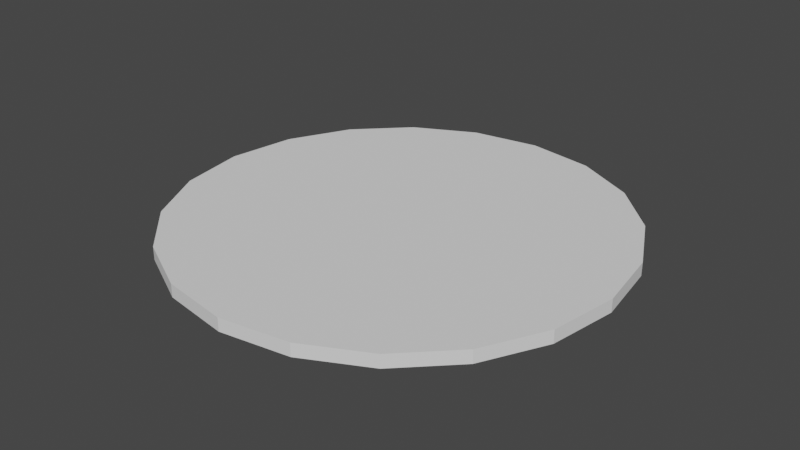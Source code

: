 # Source: back.blend  (saved by Blender 2.91.10; exported with 4.5.12 LTS)
import bpy
from mathutils import Matrix  # noqa: F401  (used for matrix-valued properties, if any)

bpy.ops.wm.read_factory_settings(use_empty=True)
scene = bpy.context.scene
scene.name = 'Scene'

# ---- world
world_world = bpy.data.worlds.new('World'); scene.world = world_world
world_world.use_nodes = True; world_world.node_tree.nodes.clear()
_N = world_world.node_tree.nodes; _L = world_world.node_tree.links
n0 = _N.new('ShaderNodeOutputWorld'); n0.name = 'World Output'; n0.location = (300, 300)
n1 = _N.new('ShaderNodeBackground'); n1.name = 'Background'; n1.location = (10, 300)
n1.inputs[0].default_value = (0.05088, 0.05088, 0.05088, 1.0)
_L.new(n1.outputs[0], n0.inputs[0])
n0.is_active_output = True
world_world.color = (0.05088, 0.05088, 0.05088)
world_world.use_sun_shadow = False
world_world.sun_shadow_jitter_overblur = 0.0

# ---- meshes
me_circle_001 = bpy.data.meshes.new('Circle.001')
me_circle_001.from_pydata([(0.0, 1.0, 0.0), (-0.309, 0.9511, 0.0), (-0.5878, 0.809, 0.0), (-0.809, 0.5878, 0.0), (-0.9511, 0.309, 0.0), (-1.0, -4.371e-08, 0.0), (-0.9511, -0.309, 0.0), (-0.809, -0.5878, 0.0), (-0.5878, -0.809, 0.0), (-0.309, -0.9511, 0.0), (3.258e-07, -1.0, 0.0), (0.309, -0.9511, 0.0), (0.5878, -0.809, 0.0), (0.809, -0.5878, 0.0), (0.9511, -0.309, 0.0), (1.0, 9.656e-07, 0.0), (0.9511, 0.309, 0.0), (0.809, 0.5878, 0.0), (0.5878, 0.809, 0.0), (0.309, 0.9511, 0.0), (0.0, 1.0, 0.0), (-0.309, 0.9511, 0.0), (-0.5878, 0.809, 0.0), (-0.809, 0.5878, 0.0), (-0.9511, 0.309, 0.0), (-1.0, -4.371e-08, 0.0), (-0.9511, -0.309, 0.0), (-0.809, -0.5878, 0.0), (-0.5878, -0.809, 0.0), (-0.309, -0.9511, 0.0), (3.258e-07, -1.0, 0.0), (0.309, -0.9511, 0.0), (0.5878, -0.809, 0.0), (0.809, -0.5878, 0.0), (0.9511, -0.309, 0.0), (1.0, 9.656e-07, 0.0), (0.9511, 0.309, 0.0), (0.809, 0.5878, 0.0), (0.5878, 0.809, 0.0), (0.309, 0.9511, 0.0), (-5.811e-08, 2.98e-07, 0.0), (-5.96e-08, 2.98e-07, 0.0), (-5.96e-08, 2.98e-07, 0.0), (-5.96e-08, 2.98e-07, 0.0), (-5.96e-08, 2.98e-07, 0.0), (-5.96e-08, 2.921e-07, 0.0), (-5.96e-08, 2.98e-07, 0.0), (-5.96e-08, 2.98e-07, 0.0), (-5.96e-08, 2.98e-07, 0.0), (-5.96e-08, 2.98e-07, 0.0), (-5.811e-08, 2.384e-07, 0.0), (-5.96e-08, 2.98e-07, 0.0), (-5.96e-08, 2.98e-07, 0.0), (-5.96e-08, 2.98e-07, 0.0), (-5.96e-08, 2.98e-07, 0.0), (0.0, 2.921e-07, 0.0), (-5.96e-08, 2.98e-07, 0.0), (-5.96e-08, 2.98e-07, 0.0), (-5.96e-08, 2.98e-07, 0.0), (-5.96e-08, 2.98e-07, 0.0), (0.0, 1.0, 0.0), (-0.309, 0.9511, 0.0), (-0.5878, 0.809, 0.0), (-0.809, 0.5878, 0.0), (-0.9511, 0.309, 0.0), (-1.0, -4.371e-08, 0.0), (-0.9511, -0.309, 0.0), (-0.809, -0.5878, 0.0), (-0.5878, -0.809, 0.0), (-0.309, -0.9511, 0.0), (3.258e-07, -1.0, 0.0), (0.309, -0.9511, 0.0), (0.5878, -0.809, 0.0), (0.809, -0.5878, 0.0), (0.9511, -0.309, 0.0), (1.0, 9.656e-07, 0.0), (0.9511, 0.309, 0.0), (0.809, 0.5878, 0.0), (0.5878, 0.809, 0.0), (0.309, 0.9511, 0.0), (0.309, 0.9511, 0.05895), (0.5878, 0.809, 0.05895), (0.809, 0.5878, 0.05895), (0.9511, 0.309, 0.05895), (1.0, 9.656e-07, 0.05895), (0.9511, -0.309, 0.05895), (0.809, -0.5878, 0.05895), (0.5878, -0.809, 0.05895), (0.309, -0.9511, 0.05895), (3.258e-07, -1.0, 0.05895), (-0.309, -0.9511, 0.05895), (-0.5878, -0.809, 0.05895), (-0.809, -0.5878, 0.05895), (-0.9511, -0.309, 0.05895), (-1.0, -4.371e-08, 0.05895), (-0.9511, 0.309, 0.05895), (-0.809, 0.5878, 0.05895), (-0.5878, 0.809, 0.05895), (-0.309, 0.9511, 0.05895), (0.0, 1.0, 0.05895), (-5.811e-08, 2.98e-07, 0.0), (-5.96e-08, 2.98e-07, 0.0), (-5.96e-08, 2.98e-07, 0.0), (-5.96e-08, 2.98e-07, 0.0), (-5.96e-08, 2.98e-07, 0.0), (-5.96e-08, 2.921e-07, 0.0), (-5.96e-08, 2.98e-07, 0.0), (-5.96e-08, 2.98e-07, 0.0), (-5.96e-08, 2.98e-07, 0.0), (-5.96e-08, 2.98e-07, 0.0), (-5.811e-08, 2.384e-07, 0.0), (-5.96e-08, 2.98e-07, 0.0), (-5.96e-08, 2.98e-07, 0.0), (-5.96e-08, 2.98e-07, 0.0), (-5.96e-08, 2.98e-07, 0.0), (0.0, 2.921e-07, 0.0), (-5.96e-08, 2.98e-07, 0.0), (-5.96e-08, 2.98e-07, 0.0), (-5.96e-08, 2.98e-07, 0.0), (-5.96e-08, 2.98e-07, 0.0), (0.0, 1.0, 0.05895), (-0.309, 0.9511, 0.05895), (-0.5878, 0.809, 0.05895), (-0.809, 0.5878, 0.05895), (-0.9511, 0.309, 0.05895), (-1.0, -4.371e-08, 0.05895), (-0.9511, -0.309, 0.05895), (-0.809, -0.5878, 0.05895), (-0.5878, -0.809, 0.05895), (-0.309, -0.9511, 0.05895), (3.258e-07, -1.0, 0.05895), (0.309, -0.9511, 0.05895), (0.5878, -0.809, 0.05895), (0.809, -0.5878, 0.05895), (0.9511, -0.309, 0.05895), (1.0, 9.656e-07, 0.05895), (0.9511, 0.309, 0.05895), (0.809, 0.5878, 0.05895), (0.5878, 0.809, 0.05895), (0.309, 0.9511, 0.05895), (-5.811e-08, 2.98e-07, 0.05895), (-5.96e-08, 2.98e-07, 0.05895), (-5.96e-08, 2.98e-07, 0.05895), (-5.96e-08, 2.98e-07, 0.05895), (-5.96e-08, 2.98e-07, 0.05895), (-5.96e-08, 2.921e-07, 0.05895), (-5.96e-08, 2.98e-07, 0.05895), (-5.96e-08, 2.98e-07, 0.05895), (-5.96e-08, 2.98e-07, 0.05895), (-5.96e-08, 2.98e-07, 0.05895), (-5.811e-08, 2.384e-07, 0.05895), (-5.96e-08, 2.98e-07, 0.05895), (-5.96e-08, 2.98e-07, 0.05895), (-5.96e-08, 2.98e-07, 0.05895), (-5.96e-08, 2.98e-07, 0.05895), (0.0, 2.921e-07, 0.05895), (-5.96e-08, 2.98e-07, 0.05895), (-5.96e-08, 2.98e-07, 0.05895), (-5.96e-08, 2.98e-07, 0.05895), (-5.96e-08, 2.98e-07, 0.05895), (0.0, 1.0, 0.05895), (-0.309, 0.9511, 0.05895), (-0.5878, 0.809, 0.05895), (-0.809, 0.5878, 0.05895), (-0.9511, 0.309, 0.05895), (-1.0, -4.371e-08, 0.05895), (-0.9511, -0.309, 0.05895), (-0.809, -0.5878, 0.05895), (-0.5878, -0.809, 0.05895), (-0.309, -0.9511, 0.05895), (3.258e-07, -1.0, 0.05895), (0.309, -0.9511, 0.05895), (0.5878, -0.809, 0.05895), (0.809, -0.5878, 0.05895), (0.9511, -0.309, 0.05895), (1.0, 9.656e-07, 0.05895), (0.9511, 0.309, 0.05895), (0.809, 0.5878, 0.05895), (0.5878, 0.809, 0.05895), (0.309, 0.9511, 0.05895), (-5.811e-08, 2.98e-07, 0.05895), (-5.96e-08, 2.98e-07, 0.05895), (-5.96e-08, 2.98e-07, 0.05895), (-5.96e-08, 2.98e-07, 0.05895), (-5.96e-08, 2.98e-07, 0.05895), (-5.96e-08, 2.921e-07, 0.05895), (-5.96e-08, 2.98e-07, 0.05895), (-5.96e-08, 2.98e-07, 0.05895), (-5.96e-08, 2.98e-07, 0.05895), (-5.96e-08, 2.98e-07, 0.05895), (-5.811e-08, 2.384e-07, 0.05895), (-5.96e-08, 2.98e-07, 0.05895), (-5.96e-08, 2.98e-07, 0.05895), (-5.96e-08, 2.98e-07, 0.05895), (-5.96e-08, 2.98e-07, 0.05895), (0.0, 2.921e-07, 0.05895), (-5.96e-08, 2.98e-07, 0.05895), (-5.96e-08, 2.98e-07, 0.05895), (-5.96e-08, 2.98e-07, 0.05895), (-5.96e-08, 2.98e-07, 0.05895)], [], [(1, 21, 20, 0), (16, 36, 35, 15), (9, 29, 28, 8), (2, 22, 21, 1), (17, 37, 36, 16), (10, 30, 29, 9), (3, 23, 22, 2), (18, 38, 37, 17), (11, 31, 30, 10), (4, 24, 23, 3), (19, 39, 38, 18), (12, 32, 31, 11), (5, 25, 24, 4), (0, 20, 39, 19), (13, 33, 32, 12), (6, 26, 25, 5), (14, 34, 33, 13), (7, 27, 26, 6), (15, 35, 34, 14), (8, 28, 27, 7), (23, 43, 42, 22), (38, 58, 57, 37), (31, 51, 50, 30), (24, 44, 43, 23), (39, 59, 58, 38), (32, 52, 51, 31), (25, 45, 44, 24), (20, 40, 59, 39), (33, 53, 52, 32), (26, 46, 45, 25), (34, 54, 53, 33), (27, 47, 46, 26), (35, 55, 54, 34), (28, 48, 47, 27), (21, 41, 40, 20), (36, 56, 55, 35), (29, 49, 48, 28), (22, 42, 41, 21), (37, 57, 56, 36), (30, 50, 49, 29), (102, 103, 143, 142), (69, 68, 128, 129), (115, 116, 156, 155), (101, 102, 142, 141), (68, 67, 127, 128), (114, 115, 155, 154), (100, 101, 141, 140), (67, 66, 126, 127), (113, 114, 154, 153), (60, 79, 139, 120), (66, 65, 125, 126), (112, 113, 153, 152), (79, 78, 138, 139), (65, 64, 124, 125), (111, 112, 152, 151), (78, 77, 137, 138), (64, 63, 123, 124), (110, 111, 151, 150), (77, 76, 136, 137), (63, 62, 122, 123), (109, 110, 150, 149), (76, 75, 135, 136), (62, 61, 121, 122), (108, 109, 149, 148), (75, 74, 134, 135), (61, 60, 120, 121), (107, 108, 148, 147), (74, 73, 133, 134), (106, 107, 147, 146), (73, 72, 132, 133), (119, 100, 140, 159), (105, 106, 146, 145), (72, 71, 131, 132), (118, 119, 159, 158), (104, 105, 145, 144), (71, 70, 130, 131), (117, 118, 158, 157), (103, 104, 144, 143), (70, 69, 129, 130), (116, 117, 157, 156), (49, 50, 110, 109), (3, 2, 62, 63), (17, 16, 76, 77), (50, 51, 111, 110), (4, 3, 63, 64), (18, 17, 77, 78), (51, 52, 112, 111), (5, 4, 64, 65), (19, 18, 78, 79), (52, 53, 113, 112), (6, 5, 65, 66), (0, 19, 79, 60), (53, 54, 114, 113), (7, 6, 66, 67), (40, 41, 101, 100), (54, 55, 115, 114), (8, 7, 67, 68), (41, 42, 102, 101), (55, 56, 116, 115), (9, 8, 68, 69), (42, 43, 103, 102), (56, 57, 117, 116), (10, 9, 69, 70), (43, 44, 104, 103), (57, 58, 118, 117), (11, 10, 70, 71), (44, 45, 105, 104), (58, 59, 119, 118), (12, 11, 71, 72), (45, 46, 106, 105), (59, 40, 100, 119), (13, 12, 72, 73), (46, 47, 107, 106), (14, 13, 73, 74), (47, 48, 108, 107), (1, 0, 60, 61), (15, 14, 74, 75), (48, 49, 109, 108), (2, 1, 61, 62), (16, 15, 75, 76), (137, 136, 83, 82), (123, 122, 97, 96), (149, 150, 190, 189), (136, 135, 84, 83), (122, 121, 98, 97), (148, 149, 189, 188), (135, 134, 85, 84), (121, 120, 99, 98), (147, 148, 188, 187), (134, 133, 86, 85), (146, 147, 187, 186), (133, 132, 87, 86), (159, 140, 180, 199), (145, 146, 186, 185), (132, 131, 88, 87), (158, 159, 199, 198), (144, 145, 185, 184), (131, 130, 89, 88), (157, 158, 198, 197), (143, 144, 184, 183), (130, 129, 90, 89), (156, 157, 197, 196), (142, 143, 183, 182), (129, 128, 91, 90), (155, 156, 196, 195), (141, 142, 182, 181), (128, 127, 92, 91), (154, 155, 195, 194), (140, 141, 181, 180), (127, 126, 93, 92), (153, 154, 194, 193), (120, 139, 80, 99), (126, 125, 94, 93), (152, 153, 193, 192), (139, 138, 81, 80), (125, 124, 95, 94), (151, 152, 192, 191), (138, 137, 82, 81), (124, 123, 96, 95), (150, 151, 191, 190), (98, 99, 160, 161), (83, 84, 175, 176), (90, 91, 168, 169), (97, 98, 161, 162), (82, 83, 176, 177), (89, 90, 169, 170), (96, 97, 162, 163), (81, 82, 177, 178), (88, 89, 170, 171), (95, 96, 163, 164), (80, 81, 178, 179), (87, 88, 171, 172), (94, 95, 164, 165), (99, 80, 179, 160), (86, 87, 172, 173), (93, 94, 165, 166), (85, 86, 173, 174), (92, 93, 166, 167), (84, 85, 174, 175), (91, 92, 167, 168), (163, 162, 182, 183), (178, 177, 197, 198), (171, 170, 190, 191), (164, 163, 183, 184), (179, 178, 198, 199), (172, 171, 191, 192), (165, 164, 184, 185), (160, 179, 199, 180), (173, 172, 192, 193), (166, 165, 185, 186), (174, 173, 193, 194), (167, 166, 186, 187), (175, 174, 194, 195), (168, 167, 187, 188), (161, 160, 180, 181), (176, 175, 195, 196), (169, 168, 188, 189), (162, 161, 181, 182), (177, 176, 196, 197), (170, 169, 189, 190)])
_uv = me_circle_001.uv_layers.new(name='UVMap')
_uv.uv.foreach_set('vector', [0.0, 0.0, 0.0, 0.0, 0.0, 0.0, 0.0, 0.0, 0.0, 0.0, 0.0, 0.0, 0.0, 0.0, 0.0, 0.0, 0.0, 0.0, 0.0, 0.0, 0.0, 0.0, 0.0, 0.0, 0.0, 0.0, 0.0, 0.0, 0.0, 0.0, 0.0, 0.0, 0.0, 0.0, 0.0, 0.0, 0.0, 0.0, 0.0, 0.0, 0.0, 0.0, 0.0, 0.0, 0.0, 0.0, 0.0, 0.0, 0.0, 0.0, 0.0, 0.0, 0.0, 0.0, 0.0, 0.0, 0.0, 0.0, 0.0, 0.0, 0.0, 0.0, 0.0, 0.0, 0.0, 0.0, 0.0, 0.0, 0.0, 0.0, 0.0, 0.0, 0.0, 0.0, 0.0, 0.0, 0.0, 0.0, 0.0, 0.0, 0.0, 0.0, 0.0, 0.0, 0.0, 0.0, 0.0, 0.0, 0.0, 0.0, 0.0, 0.0, 0.0, 0.0, 0.0, 0.0, 0.0, 0.0, 0.0, 0.0, 0.0, 0.0, 0.0, 0.0, 0.0, 0.0, 0.0, 0.0, 0.0, 0.0, 0.0, 0.0, 0.0, 0.0, 0.0, 0.0, 0.0, 0.0, 0.0, 0.0, 0.0, 0.0, 0.0, 0.0, 0.0, 0.0, 0.0, 0.0, 0.0, 0.0, 0.0, 0.0, 0.0, 0.0, 0.0, 0.0, 0.0, 0.0, 0.0, 0.0, 0.0, 0.0, 0.0, 0.0, 0.0, 0.0, 0.0, 0.0, 0.0, 0.0, 0.0, 0.0, 0.0, 0.0, 0.0, 0.0, 0.0, 0.0, 0.0, 0.0, 0.0, 0.0, 0.0, 0.0, 0.0, 0.0, 0.0, 0.0, 0.0, 0.0, 0.0, 0.0, 0.0, 0.0, 0.0, 0.0, 0.0, 0.0, 0.0, 0.0, 0.0, 0.0, 0.0, 0.0, 0.0, 0.0, 0.0, 0.0, 0.0, 0.0, 0.0, 0.0, 0.0, 0.0, 0.0, 0.0, 0.0, 0.0, 0.0, 0.0, 0.0, 0.0, 0.0, 0.0, 0.0, 0.0, 0.0, 0.0, 0.0, 0.0, 0.0, 0.0, 0.0, 0.0, 0.0, 0.0, 0.0, 0.0, 0.0, 0.0, 0.0, 0.0, 0.0, 0.0, 0.0, 0.0, 0.0, 0.0, 0.0, 0.0, 0.0, 0.0, 0.0, 0.0, 0.0, 0.0, 0.0, 0.0, 0.0, 0.0, 0.0, 0.0, 0.0, 0.0, 0.0, 0.0, 0.0, 0.0, 0.0, 0.0, 0.0, 0.0, 0.0, 0.0, 0.0, 0.0, 0.0, 0.0, 0.0, 0.0, 0.0, 0.0, 0.0, 0.0, 0.0, 0.0, 0.0, 0.0, 0.0, 0.0, 0.0, 0.0, 0.0, 0.0, 0.0, 0.0, 0.0, 0.0, 0.0, 0.0, 0.0, 0.0, 0.0, 0.0, 0.0, 0.0, 0.0, 0.0, 0.0, 0.0, 0.0, 0.0, 0.0, 0.0, 0.0, 0.0, 0.0, 0.0, 0.0, 0.0, 0.0, 0.0, 0.0, 0.0, 0.0, 0.0, 0.0, 0.0, 0.0, 0.0, 0.0, 0.0, 0.0, 0.0, 0.0, 0.0, 0.0, 0.0, 0.0, 0.0, 0.0, 0.0, 0.0, 0.0, 0.0, 0.0, 0.0, 0.0, 0.0, 0.0, 0.0, 0.0, 0.0, 0.0, 0.0, 0.0, 0.0, 0.0, 0.0, 0.0, 0.0, 0.0, 0.0, 0.0, 0.0, 0.0, 0.0, 0.0, 0.0, 0.0, 0.0, 0.0, 0.0, 0.0, 0.0, 0.0, 0.0, 0.0, 0.0, 0.0, 0.0, 0.0, 0.0, 0.0, 0.0, 0.0, 0.0, 0.0, 0.0, 0.0, 0.0, 0.0, 0.0, 0.0, 0.0, 0.0, 0.0, 0.0, 0.0, 0.0, 0.0, 0.0, 0.0, 0.0, 0.0, 0.0, 0.0, 0.0, 0.0, 0.0, 0.0, 0.0, 0.0, 0.0, 0.0, 0.0, 0.0, 0.0, 0.0, 0.0, 0.0, 0.0, 0.0, 0.0, 0.0, 0.0, 0.0, 0.0, 0.0, 0.0, 0.0, 0.0, 0.0, 0.0, 0.0, 0.0, 0.0, 0.0, 0.0, 0.0, 0.0, 0.0, 0.0, 0.0, 0.0, 0.0, 0.0, 0.0, 0.0, 0.0, 0.0, 0.0, 0.0, 0.0, 0.0, 0.0, 0.0, 0.0, 0.0, 0.0, 0.0, 0.0, 0.0, 0.0, 0.0, 0.0, 0.0, 0.0, 0.0, 0.0, 0.0, 0.0, 0.0, 0.0, 0.0, 0.0, 0.0, 0.0, 0.0, 0.0, 0.0, 0.0, 0.0, 0.0, 0.0, 0.0, 0.0, 0.0, 0.0, 0.0, 0.0, 0.0, 0.0, 0.0, 0.0, 0.0, 0.0, 0.0, 0.0, 0.0, 0.0, 0.0, 0.0, 0.0, 0.0, 0.0, 0.0, 0.0, 0.0, 0.0, 0.0, 0.0, 0.0, 0.0, 0.0, 0.0, 0.0, 0.0, 0.0, 0.0, 0.0, 0.0, 0.0, 0.0, 0.0, 0.0, 0.0, 0.0, 0.0, 0.0, 0.0, 0.0, 0.0, 0.0, 0.0, 0.0, 0.0, 0.0, 0.0, 0.0, 0.0, 0.0, 0.0, 0.0, 0.0, 0.0, 0.0, 0.0, 0.0, 0.0, 0.0, 0.0, 0.0, 0.0, 0.0, 0.0, 0.0, 0.0, 0.0, 0.0, 0.0, 0.0, 0.0, 0.0, 0.0, 0.0, 0.0, 0.0, 0.0, 0.0, 0.0, 0.0, 0.0, 0.0, 0.0, 0.0, 0.0, 0.0, 0.0, 0.0, 0.0, 0.0, 0.0, 0.0, 0.0, 0.0, 0.0, 0.0, 0.0, 0.0, 0.0, 0.0, 0.0, 0.0, 0.0, 0.0, 0.0, 0.0, 0.0, 0.0, 0.0, 0.0, 0.0, 0.0, 0.0, 0.0, 0.0, 0.0, 0.0, 0.0, 0.0, 0.0, 0.0, 0.0, 0.0, 0.0, 0.0, 0.0, 0.0, 0.0, 0.0, 0.0, 0.0, 0.0, 0.0, 0.0, 0.0, 0.0, 0.0, 0.0, 0.0, 0.0, 0.0, 0.0, 0.0, 0.0, 0.0, 0.0, 0.0, 0.0, 0.0, 0.0, 0.0, 0.0, 0.0, 0.0, 0.0, 0.0, 0.0, 0.0, 0.0, 0.0, 0.0, 0.0, 0.0, 0.0, 0.0, 0.0, 0.0, 0.0, 0.0, 0.0, 0.0, 0.0, 0.0, 0.0, 0.0, 0.0, 0.0, 0.0, 0.0, 0.0, 0.0, 0.0, 0.0, 0.0, 0.0, 0.0, 0.0, 0.0, 0.0, 0.0, 0.0, 0.0, 0.0, 0.0, 0.0, 0.0, 0.0, 0.0, 0.0, 0.0, 0.0, 0.0, 0.0, 0.0, 0.0, 0.0, 0.0, 0.0, 0.0, 0.0, 0.0, 0.0, 0.0, 0.0, 0.0, 0.0, 0.0, 0.0, 0.0, 0.0, 0.0, 0.0, 0.0, 0.0, 0.0, 0.0, 0.0, 0.0, 0.0, 0.0, 0.0, 0.0, 0.0, 0.0, 0.0, 0.0, 0.0, 0.0, 0.0, 0.0, 0.0, 0.0, 0.0, 0.0, 0.0, 0.0, 0.0, 0.0, 0.0, 0.0, 0.0, 0.0, 0.0, 0.0, 0.0, 0.0, 0.0, 0.0, 0.0, 0.0, 0.0, 0.0, 0.0, 0.0, 0.0, 0.0, 0.0, 0.0, 0.0, 0.0, 0.0, 0.0, 0.0, 0.0, 0.0, 0.0, 0.0, 0.0, 0.0, 0.0, 0.0, 0.0, 0.0, 0.0, 0.0, 0.0, 0.0, 0.0, 0.0, 0.0, 0.0, 0.0, 0.0, 0.0, 0.0, 0.0, 0.0, 0.0, 0.0, 0.0, 0.0, 0.0, 0.0, 0.0, 0.0, 0.0, 0.0, 0.0, 0.0, 0.0, 0.0, 0.0, 0.0, 0.0, 0.0, 0.0, 0.0, 0.0, 0.0, 0.0, 0.0, 0.0, 0.0, 0.0, 0.0, 0.0, 0.0, 0.0, 0.0, 0.0, 0.0, 0.0, 0.0, 0.0, 0.0, 0.0, 0.0, 0.0, 0.0, 0.0, 0.0, 0.0, 0.0, 0.0, 0.0, 0.0, 0.0, 0.0, 0.0, 0.0, 0.0, 0.0, 0.0, 0.0, 0.0, 0.0, 0.0, 0.0, 0.0, 0.0, 0.0, 0.0, 0.0, 0.0, 0.0, 0.0, 0.0, 0.0, 0.0, 0.0, 0.0, 0.0, 0.0, 0.0, 0.0, 0.0, 0.0, 0.0, 0.0, 0.0, 0.0, 0.0, 0.0, 0.0, 0.0, 0.0, 0.0, 0.0, 0.0, 0.0, 0.0, 0.0, 0.0, 0.0, 0.0, 0.0, 0.0, 0.0, 0.0, 0.0, 0.0, 0.0, 0.0, 0.0, 0.0, 0.0, 0.0, 0.0, 0.0, 0.0, 0.0, 0.0, 0.0, 0.0, 0.0, 0.0, 0.0, 0.0, 0.0, 0.0, 0.0, 0.0, 0.0, 0.0, 0.0, 0.0, 0.0, 0.0, 0.0, 0.0, 0.0, 0.0, 0.0, 0.0, 0.0, 0.0, 0.0, 0.0, 0.0, 0.0, 0.0, 0.0, 0.0, 0.0, 0.0, 0.0, 0.0, 0.0, 0.0, 0.0, 0.0, 0.0, 0.0, 0.0, 0.0, 0.0, 0.0, 0.0, 0.0, 0.0, 0.0, 0.0, 0.0, 0.0, 0.0, 0.0, 0.0, 0.0, 0.0, 0.0, 0.0, 0.0, 0.0, 0.0, 0.0, 0.0, 0.0, 0.0, 0.0, 0.0, 0.0, 0.0, 0.0, 0.0, 0.0, 0.0, 0.0, 0.0, 0.0, 0.0, 0.0, 0.0, 0.0, 0.0, 0.0, 0.0, 0.0, 0.0, 0.0, 0.0, 0.0, 0.0, 0.0, 0.0, 0.0, 0.0, 0.0, 0.0, 0.0, 0.0, 0.0, 0.0, 0.0, 0.0, 0.0, 0.0, 0.0, 0.0, 0.0, 0.0, 0.0, 0.0, 0.0, 0.0, 0.0, 0.0, 0.0, 0.0, 0.0, 0.0, 0.0, 0.0, 0.0, 0.0, 0.0, 0.0, 0.0, 0.0, 0.0, 0.0, 0.0, 0.0, 0.0, 0.0, 0.0, 0.0, 0.0, 0.0, 0.0, 0.0, 0.0, 0.0, 0.0, 0.0, 0.0, 0.0, 0.0, 0.0, 0.0, 0.0, 0.0, 0.0, 0.0, 0.0, 0.0, 0.0, 0.0, 0.0, 0.0, 0.0, 0.0, 0.0, 0.0, 0.0, 0.0, 0.0, 0.0, 0.0, 0.0, 0.0, 0.0, 0.0, 0.0, 0.0, 0.0, 0.0, 0.0, 0.0, 0.0, 0.0, 0.0, 0.0, 0.0, 0.0, 0.0, 0.0, 0.0, 0.0, 0.0, 0.0, 0.0, 0.0, 0.0, 0.0, 0.0, 0.0, 0.0, 0.0, 0.0, 0.0, 0.0, 0.0, 0.0, 0.0, 0.0, 0.0, 0.0, 0.0, 0.0, 0.0, 0.0, 0.0, 0.0, 0.0, 0.0, 0.0, 0.0, 0.0, 0.0, 0.0, 0.0, 0.0, 0.0, 0.0, 0.0, 0.0, 0.0, 0.0, 0.0, 0.0, 0.0, 0.0, 0.0, 0.0, 0.0, 0.0, 0.0, 0.0, 0.0, 0.0, 0.0, 0.0, 0.0, 0.0, 0.0, 0.0, 0.0, 0.0, 0.0, 0.0, 0.0, 0.0, 0.0, 0.0, 0.0, 0.0, 0.0, 0.0, 0.0, 0.0, 0.0, 0.0, 0.0, 0.0, 0.0, 0.0, 0.0, 0.0, 0.0, 0.0, 0.0, 0.0, 0.0, 0.0, 0.0, 0.0, 0.0, 0.0, 0.0, 0.0, 0.0, 0.0, 0.0, 0.0, 0.0, 0.0, 0.0, 0.0, 0.0, 0.0, 0.0, 0.0, 0.0, 0.0, 0.0, 0.0, 0.0, 0.0, 0.0, 0.0, 0.0, 0.0, 0.0, 0.0, 0.0, 0.0, 0.0, 0.0, 0.0, 0.0, 0.0, 0.0, 0.0, 0.0, 0.0, 0.0, 0.0, 0.0, 0.0, 0.0, 0.0, 0.0, 0.0, 0.0, 0.0, 0.0, 0.0, 0.0, 0.0, 0.0, 0.0, 0.0, 0.0, 0.0, 0.0, 0.0, 0.0, 0.0, 0.0, 0.0, 0.0, 0.0, 0.0, 0.0, 0.0, 0.0, 0.0, 0.0, 0.0, 0.0, 0.0, 0.0, 0.0, 0.0, 0.0, 0.0, 0.0, 0.0, 0.0, 0.0, 0.0, 0.0, 0.0, 0.0, 0.0, 0.0, 0.0, 0.0, 0.0, 0.0, 0.0, 0.0, 0.0, 0.0, 0.0, 0.0, 0.0, 0.0, 0.0, 0.0, 0.0, 0.0, 0.0, 0.0, 0.0, 0.0, 0.0, 0.0, 0.0, 0.0, 0.0, 0.0, 0.0, 0.0, 0.0, 0.0, 0.0, 0.0, 0.0, 0.0, 0.0, 0.0, 0.0, 0.0, 0.0, 0.0, 0.0, 0.0, 0.0, 0.0, 0.0, 0.0, 0.0, 0.0, 0.0, 0.0, 0.0, 0.0, 0.0, 0.0, 0.0, 0.0, 0.0, 0.0, 0.0, 0.0, 0.0, 0.0, 0.0, 0.0, 0.0, 0.0, 0.0, 0.0, 0.0, 0.0, 0.0, 0.0, 0.0, 0.0, 0.0, 0.0, 0.0, 0.0, 0.0, 0.0, 0.0, 0.0, 0.0, 0.0, 0.0, 0.0, 0.0, 0.0, 0.0, 0.0, 0.0, 0.0, 0.0, 0.0, 0.0, 0.0, 0.0, 0.0, 0.0, 0.0, 0.0, 0.0, 0.0, 0.0, 0.0, 0.0, 0.0, 0.0, 0.0, 0.0, 0.0, 0.0, 0.0, 0.0, 0.0, 0.0, 0.0, 0.0, 0.0, 0.0, 0.0, 0.0, 0.0, 0.0, 0.0, 0.0, 0.0, 0.0, 0.0, 0.0, 0.0, 0.0, 0.0, 0.0, 0.0, 0.0, 0.0, 0.0, 0.0, 0.0, 0.0, 0.0, 0.0, 0.0, 0.0, 0.0, 0.0, 0.0, 0.0, 0.0, 0.0, 0.0, 0.0, 0.0, 0.0, 0.0, 0.0, 0.0, 0.0, 0.0, 0.0, 0.0, 0.0, 0.0, 0.0, 0.0, 0.0, 0.0, 0.0, 0.0, 0.0, 0.0, 0.0, 0.0, 0.0, 0.0, 0.0, 0.0, 0.0, 0.0, 0.0, 0.0, 0.0, 0.0, 0.0, 0.0, 0.0, 0.0, 0.0, 0.0, 0.0, 0.0, 0.0, 0.0, 0.0, 0.0, 0.0, 0.0, 0.0, 0.0, 0.0, 0.0, 0.0, 0.0, 0.0, 0.0, 0.0, 0.0, 0.0, 0.0, 0.0, 0.0, 0.0, 0.0, 0.0, 0.0, 0.0, 0.0, 0.0, 0.0, 0.0, 0.0, 0.0, 0.0, 0.0, 0.0, 0.0, 0.0, 0.0, 0.0, 0.0, 0.0, 0.0, 0.0, 0.0, 0.0, 0.0, 0.0, 0.0, 0.0, 0.0, 0.0, 0.0, 0.0, 0.0, 0.0, 0.0, 0.0, 0.0, 0.0, 0.0, 0.0, 0.0, 0.0, 0.0, 0.0, 0.0, 0.0, 0.0, 0.0, 0.0, 0.0, 0.0, 0.0, 0.0, 0.0, 0.0, 0.0, 0.0, 0.0, 0.0, 0.0, 0.0, 0.0, 0.0, 0.0, 0.0, 0.0, 0.0, 0.0, 0.0, 0.0, 0.0, 0.0, 0.0, 0.0, 0.0, 0.0, 0.0, 0.0, 0.0, 0.0, 0.0, 0.0, 0.0, 0.0, 0.0, 0.0, 0.0, 0.0, 0.0, 0.0, 0.0, 0.0, 0.0, 0.0, 0.0, 0.0, 0.0, 0.0, 0.0, 0.0, 0.0, 0.0, 0.0, 0.0, 0.0, 0.0, 0.0, 0.0, 0.0, 0.0, 0.0, 0.0, 0.0, 0.0, 0.0, 0.0, 0.0, 0.0, 0.0, 0.0, 0.0, 0.0, 0.0, 0.0, 0.0, 0.0, 0.0, 0.0, 0.0, 0.0, 0.0, 0.0, 0.0, 0.0, 0.0, 0.0, 0.0, 0.0, 0.0, 0.0])
me_circle_001.use_remesh_fix_poles = True
me_circle_001.use_remesh_preserve_attributes = False
me_circle_001.use_mirror_vertex_groups = False
me_circle_001.update()

# ---- objects
ob_circle = bpy.data.objects.new('Circle', me_circle_001)

# ---- transforms, parenting, visibility, modifiers, constraints
ob_circle.location = (0.0, 0.0, 0.0)
ob_circle.lineart.crease_threshold = 0.0

# ---- collection membership
scene.collection.objects.link(ob_circle)

# ---- scene / render settings (as saved in the file)
scene.frame_start = 1; scene.frame_end = 250; scene.frame_set(1)
scene.render.engine = 'BLENDER_EEVEE_NEXT'
scene.cycles.use_denoising = False
scene.cycles.samples = 128
scene.cycles.sampling_pattern = 'TABULATED_SOBOL'
scene.cycles.use_adaptive_sampling = False
scene.cycles.use_light_tree = False
scene.view_settings.view_transform = 'Filmic'
bpy.context.view_layer.update()

# ---- added for rendering (the .blend has no active camera and no usable light): camera, sun
cam_auto = bpy.data.cameras.new('AutoCamera')
cam_auto.lens = 50.0
cam_auto.sensor_width = 36.0
cam_auto.clip_end = 1000.0
ob_auto_camera = bpy.data.objects.new('AutoCamera', cam_auto)
scene.collection.objects.link(ob_auto_camera)
ob_auto_camera.location = (2.6175, -3.141, 2.12348)
ob_auto_camera.rotation_euler = (1.09748, -7.21219e-08, 0.694738)
scene.camera = ob_auto_camera
light_auto_sun = bpy.data.lights.new('AutoSun', 'SUN')
light_auto_sun.energy = 3.0
light_auto_sun.angle = 0.0523599
ob_auto_sun = bpy.data.objects.new('AutoSun', light_auto_sun)
scene.collection.objects.link(ob_auto_sun)
ob_auto_sun.rotation_euler = (0.872665, 0.174533, 0.523599)
bpy.context.view_layer.update()
